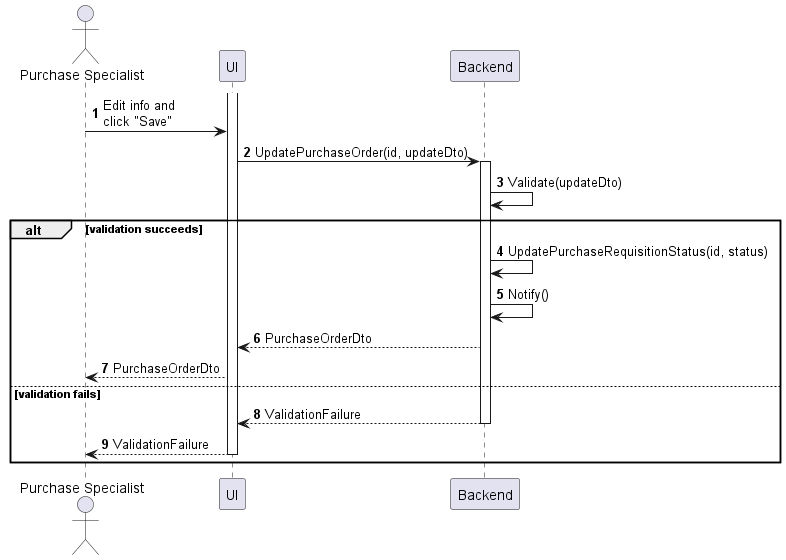

The diagram above was rendered by PlantUML. Its source (embedded in the PNG):
@startuml purchase-order-update
autonumber

actor "Purchase Specialist" as a
participant UI as f
participant Backend as b

activate f
a -> f : Edit info and\nclick "Save"
f -> b : UpdatePurchaseOrder(id, updateDto)
activate b
b -> b : Validate(updateDto)

alt validation succeeds
    b -> b : UpdatePurchaseRequisitionStatus(id, status)
    b -> b : Notify()
    b --> f : PurchaseOrderDto
    f --> a : PurchaseOrderDto
else validation fails
    return ValidationFailure
    f --> a : ValidationFailure
    deactivate f
end
@enduml